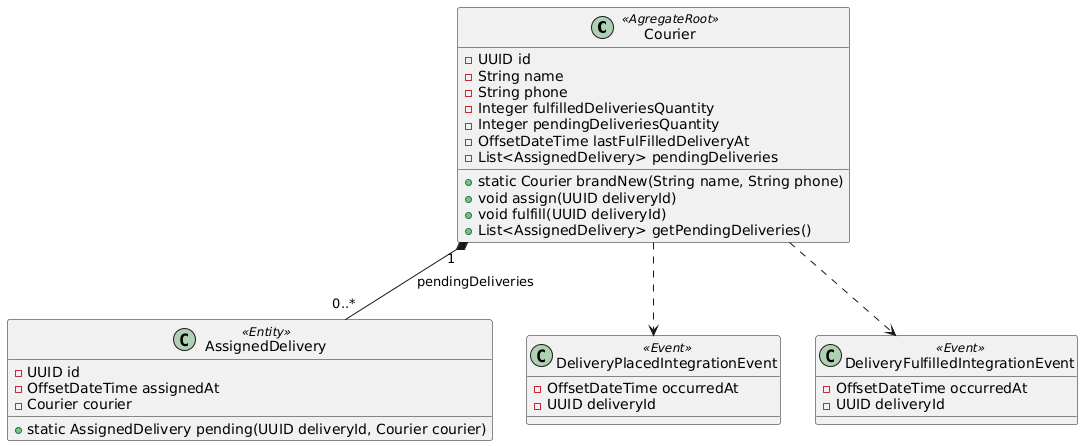

The diagram above was rendered by PlantUML. Its source (embedded in the PNG):
@startuml
' -------------------------
' Pacote de domínio
' -------------------------


class Courier <<AgregateRoot>> {
    - UUID id
    - String name
    - String phone
    - Integer fulfilledDeliveriesQuantity
    - Integer pendingDeliveriesQuantity
    - OffsetDateTime lastFulFilledDeliveryAt
    - List<AssignedDelivery> pendingDeliveries

    + static Courier brandNew(String name, String phone)
    + void assign(UUID deliveryId)
    + void fulfill(UUID deliveryId)
    + List<AssignedDelivery> getPendingDeliveries()
}

class AssignedDelivery <<Entity>> {
    - UUID id
    - OffsetDateTime assignedAt
    - Courier courier

    + static AssignedDelivery pending(UUID deliveryId, Courier courier)
}

Courier "1" *-- "0..*" AssignedDelivery : pendingDeliveries




class DeliveryPlacedIntegrationEvent <<Event>> {
    - OffsetDateTime occurredAt
    - UUID deliveryId
}

class DeliveryFulfilledIntegrationEvent <<Event>> {
    - OffsetDateTime occurredAt
    - UUID deliveryId
}

Courier ..> DeliveryPlacedIntegrationEvent
Courier ..> DeliveryFulfilledIntegrationEvent
@enduml